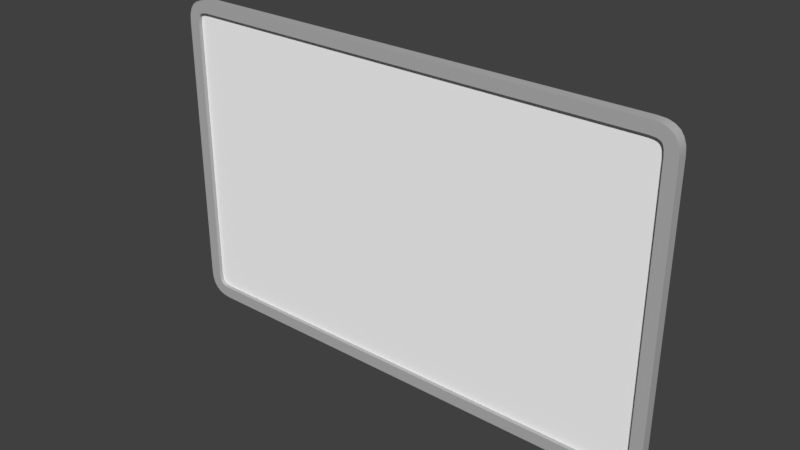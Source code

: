 # Source: Whiteboard.blend  (saved by Blender 4.1.24; exported with 4.5.12 LTS)
import bpy
from mathutils import Matrix  # noqa: F401  (used for matrix-valued properties, if any)

bpy.ops.wm.read_factory_settings(use_empty=True)
scene = bpy.context.scene
scene.name = 'Scene'

# ---- collections
col_collection_1 = bpy.data.collections.new('Collection 1'); scene.collection.children.link(col_collection_1)

# ---- materials (node trees are filled in below, after node groups)
mat_wire_115115115 = bpy.data.materials.new('wire_115115115')
mat_wire_115115115.alpha_threshold = 0.0
mat_wire_115115115.use_transparent_shadow = False
mat_wire_115115115.diffuse_color = (0.451, 0.451, 0.451, 1.0)
mat_wire_115115115.specular_color = (0.35, 0.35, 0.35)
mat_wire_115115115.roughness = 0.5
mat_wire_115115115.specular_intensity = 1.0
mat_01___default = bpy.data.materials.new('01___Default')
mat_01___default.alpha_threshold = 0.0
mat_01___default.use_transparent_shadow = False
mat_01___default.diffuse_color = (1.0, 1.0, 1.0, 1.0)
mat_01___default.specular_color = (0.0, 0.0, 0.0)
mat_01___default.roughness = 0.5
mat_01___default.specular_intensity = 1.0

# ---- material node trees

# ---- world
world_world = bpy.data.worlds.new('World'); scene.world = world_world
world_world.color = (0.05088, 0.05088, 0.05088)
world_world.use_sun_shadow = False
world_world.sun_shadow_jitter_overblur = 0.0
world_world.cycles.sampling_method = 'MANUAL'

# ---- meshes
me_box006 = bpy.data.meshes.new('Box006')
me_box006.from_pydata([(-4.595, 0.1137, 0.2016), (-4.595, 0.1156, 5.139), (-4.583, 0.1157, 5.273), (-4.547, 0.1157, 5.383), (-4.486, 0.1158, 5.468), (-4.401, 0.1158, 5.528), (-4.292, 0.1158, 5.565), (-4.158, 0.1158, 5.577), (4.231, 0.1158, 5.577), (4.365, 0.1158, 5.565), (4.475, 0.1158, 5.528), (4.56, 0.1158, 5.468), (4.62, 0.1157, 5.383), (4.657, 0.1157, 5.273), (4.669, 0.1156, 5.139), (4.231, 0.1135, -0.236), (4.669, 0.1137, 0.2016), (4.657, 0.1136, 0.06789), (4.62, 0.1136, -0.04152), (4.56, 0.1136, -0.1266), (4.475, 0.1135, -0.1874), (4.365, 0.1135, -0.2239), (-4.583, 0.1136, 0.06789), (-4.547, 0.1136, -0.04152), (-4.486, 0.1136, -0.1266), (-4.401, 0.1135, -0.1874), (-4.292, 0.1135, -0.2239), (-4.158, 0.1135, -0.236), (4.231, -0.06984, -0.236), (-4.158, -0.06984, -0.236), (4.669, -0.06771, 5.139), (4.669, -0.06966, 0.2017), (-4.158, -0.06754, 5.577), (4.231, -0.06754, 5.577), (-4.595, -0.06966, 0.2017), (-4.595, -0.06771, 5.139), (4.365, -0.06983, -0.2238), (-4.292, -0.06983, -0.2238), (4.657, -0.06765, 5.273), (-4.292, -0.06754, 5.565), (4.475, -0.06982, -0.1873), (4.56, -0.06979, -0.1265), (4.62, -0.06976, -0.04145), (4.657, -0.06972, 0.06797), (-4.401, -0.06982, -0.1873), (-4.486, -0.06979, -0.1265), (-4.547, -0.06976, -0.04145), (-4.583, -0.06972, 0.06797), (4.62, -0.06761, 5.383), (4.56, -0.06757, 5.468), (4.475, -0.06755, 5.528), (4.365, -0.06754, 5.565), (-4.401, -0.06755, 5.528), (-4.486, -0.06757, 5.468), (-4.547, -0.06761, 5.383), (-4.583, -0.06765, 5.273), (4.222, -0.06975, -0.02118), (-4.148, -0.06975, -0.02118), (4.321, -0.06975, -0.01216), (4.376, -0.06974, 0.006219), (4.406, -0.06973, 0.02742), (4.427, -0.06972, 0.05711), (4.445, -0.0697, 0.1122), (4.454, -0.06966, 0.2114), (4.454, -0.06771, 5.13), (4.445, -0.06767, 5.229), (4.427, -0.06765, 5.284), (4.406, -0.06764, 5.314), (4.376, -0.06763, 5.335), (4.321, -0.06762, 5.353), (4.222, -0.06762, 5.362), (-4.148, -0.06762, 5.362), (-4.247, -0.06762, 5.353), (-4.302, -0.06763, 5.335), (-4.332, -0.06764, 5.314), (-4.353, -0.06765, 5.284), (-4.372, -0.06767, 5.229), (-4.381, -0.06771, 5.13), (-4.381, -0.06966, 0.2114), (-4.372, -0.0697, 0.1122), (-4.353, -0.06972, 0.05711), (-4.332, -0.06973, 0.02742), (-4.302, -0.06974, 0.006219), (-4.247, -0.06975, -0.01216), (4.321, 0.03495, -0.0122), (4.376, 0.03496, 0.006177), (4.406, 0.03496, 0.02738), (-4.148, 0.03494, -0.02122), (4.427, 0.03498, 0.05707), (4.445, 0.035, 0.1122), (4.454, 0.03699, 5.13), (4.454, 0.03504, 0.2114), (4.445, 0.03703, 5.229), (4.427, 0.03705, 5.284), (4.376, 0.03707, 5.335), (4.406, 0.03706, 5.314), (4.321, 0.03707, 5.353), (4.222, 0.03708, 5.362), (-4.247, 0.03707, 5.353), (-4.148, 0.03708, 5.362), (-4.302, 0.03707, 5.335), (-4.332, 0.03706, 5.314), (-4.372, 0.03703, 5.229), (-4.353, 0.03705, 5.284), (-4.381, 0.03699, 5.13), (-4.381, 0.03504, 0.2114), (-4.353, 0.03498, 0.05707), (-4.372, 0.035, 0.1122), (-4.332, 0.03496, 0.02738), (-4.302, 0.03496, 0.006177), (-4.247, 0.03495, -0.0122), (4.222, 0.03494, -0.02122), (-4.475, 0.04123, 0.3603), (-4.475, 0.04306, 4.981), (-4.463, 0.04311, 5.106), (-4.427, 0.04315, 5.208), (-4.368, 0.04318, 5.288), (-4.285, 0.0432, 5.345), (-4.179, 0.04322, 5.379), (-4.048, 0.04322, 5.39), (4.122, 0.04322, 5.39), (4.252, 0.04322, 5.379), (4.359, 0.0432, 5.345), (4.442, 0.04318, 5.288), (4.501, 0.04315, 5.208), (4.536, 0.04311, 5.106), (4.548, 0.04306, 4.981), (4.122, 0.04107, -0.04926), (4.548, 0.04123, 0.3603), (4.536, 0.04118, 0.2351), (4.501, 0.04114, 0.1328), (4.442, 0.04111, 0.05312), (4.359, 0.04108, -0.003754), (4.252, 0.04107, -0.03788), (-4.463, 0.04118, 0.2351), (-4.427, 0.04114, 0.1328), (-4.368, 0.04111, 0.05312), (-4.285, 0.04108, -0.003754), (-4.179, 0.04107, -0.03788), (-4.048, 0.04107, -0.04926), (-4.463, 0.002156, 5.106), (-4.475, 0.002108, 4.981), (-4.475, 0.0002786, 0.3603), (-4.427, 0.0022, 5.208), (-4.368, 0.002228, 5.288), (-4.285, 0.002253, 5.345), (-4.179, 0.002266, 5.379), (-4.048, 0.002268, 5.39), (4.252, 0.002266, 5.379), (4.122, 0.002268, 5.39), (4.359, 0.002253, 5.345), (4.442, 0.002228, 5.288), (4.501, 0.0022, 5.208), (4.536, 0.002156, 5.106), (4.548, 0.002108, 4.981), (4.122, 0.0001137, -0.04924), (4.536, 0.0002265, 0.2352), (4.548, 0.0002786, 0.3603), (4.501, 0.0001864, 0.1328), (4.442, 0.0001535, 0.05314), (4.359, 0.0001329, -0.003739), (4.252, 0.0001203, -0.03787), (-4.463, 0.0002265, 0.2352), (-4.427, 0.0001864, 0.1328), (-4.368, 0.0001535, 0.05314), (-4.285, 0.0001329, -0.003739), (-4.179, 0.0001203, -0.03787), (-4.048, 0.0001137, -0.04924)], [], [(0, 1, 2, 3), (0, 3, 4, 5), (0, 5, 6, 7), (7, 8, 9, 10), (7, 10, 11, 12), (7, 12, 13, 14), (0, 7, 14, 15), (14, 16, 17, 18), (14, 18, 19, 20), (14, 20, 21, 15), (22, 0, 15, 23), (24, 23, 15, 25), (26, 25, 15, 27), (27, 15, 28, 29), (16, 14, 30, 31), (8, 7, 32, 33), (1, 0, 34, 35), (36, 28, 15, 21), (26, 27, 29, 37), (38, 30, 14, 13), (39, 32, 7, 6), (40, 36, 21, 20), (41, 40, 20, 19), (42, 41, 19, 18), (43, 42, 18, 17), (31, 43, 17, 16), (25, 26, 37, 44), (24, 25, 44, 45), (23, 24, 45, 46), (22, 23, 46, 47), (0, 22, 47, 34), (48, 38, 13, 12), (49, 48, 12, 11), (50, 49, 11, 10), (51, 50, 10, 9), (33, 51, 9, 8), (52, 39, 6, 5), (53, 52, 5, 4), (54, 53, 4, 3), (55, 54, 3, 2), (35, 55, 2, 1), (29, 28, 56, 57), (28, 36, 58, 56), (36, 40, 59, 58), (40, 41, 60, 59), (41, 42, 61, 60), (42, 43, 62, 61), (43, 31, 63, 62), (31, 30, 64, 63), (30, 38, 65, 64), (38, 48, 66, 65), (48, 49, 67, 66), (49, 50, 68, 67), (50, 51, 69, 68), (51, 33, 70, 69), (33, 32, 71, 70), (32, 39, 72, 71), (39, 52, 73, 72), (52, 53, 74, 73), (53, 54, 75, 74), (54, 55, 76, 75), (55, 35, 77, 76), (35, 34, 78, 77), (34, 47, 79, 78), (47, 46, 80, 79), (46, 45, 81, 80), (45, 44, 82, 81), (44, 37, 83, 82), (37, 29, 57, 83), (84, 85, 86, 87), (86, 88, 89, 90), (89, 91, 90), (90, 92, 93, 94), (93, 95, 94), (94, 96, 97, 98), (97, 99, 98), (90, 94, 98, 87), (98, 100, 101, 102), (101, 103, 102), (102, 104, 105, 106), (105, 107, 106), (98, 102, 106, 87), (106, 108, 109, 87), (109, 110, 87), (86, 90, 87), (111, 84, 87), (57, 56, 111, 87), (56, 58, 84, 111), (58, 59, 85, 84), (59, 60, 86, 85), (60, 61, 88, 86), (61, 62, 89, 88), (62, 63, 91, 89), (63, 64, 90, 91), (64, 65, 92, 90), (65, 66, 93, 92), (66, 67, 95, 93), (67, 68, 94, 95), (68, 69, 96, 94), (69, 70, 97, 96), (70, 71, 99, 97), (71, 72, 98, 99), (72, 73, 100, 98), (73, 74, 101, 100), (74, 75, 103, 101), (75, 76, 102, 103), (76, 77, 104, 102), (77, 78, 105, 104), (78, 79, 107, 105), (79, 80, 106, 107), (80, 81, 108, 106), (81, 82, 109, 108), (82, 83, 110, 109), (83, 57, 87, 110), (112, 113, 114, 115), (112, 115, 116, 117), (112, 117, 118, 119), (119, 120, 121, 122), (119, 122, 123, 124), (119, 124, 125, 126), (112, 119, 126, 127), (126, 128, 129, 130), (126, 130, 131, 132), (126, 132, 133, 127), (134, 112, 127, 135), (136, 135, 127, 137), (138, 137, 127, 139), (140, 141, 142, 143), (144, 143, 142, 145), (146, 145, 142, 147), (148, 149, 147, 150), (151, 150, 147, 152), (153, 152, 147, 154), (154, 147, 142, 155), (156, 157, 154, 158), (159, 158, 154, 160), (161, 160, 154, 155), (155, 142, 162, 163), (155, 163, 164, 165), (155, 165, 166, 167), (113, 112, 142, 141), (114, 113, 141, 140), (115, 114, 140, 143), (116, 115, 143, 144), (117, 116, 144, 145), (118, 117, 145, 146), (119, 118, 146, 147), (120, 119, 147, 149), (121, 120, 149, 148), (122, 121, 148, 150), (123, 122, 150, 151), (124, 123, 151, 152), (125, 124, 152, 153), (126, 125, 153, 154), (128, 126, 154, 157), (129, 128, 157, 156), (130, 129, 156, 158), (131, 130, 158, 159), (132, 131, 159, 160), (133, 132, 160, 161), (127, 133, 161, 155), (112, 134, 162, 142), (134, 135, 163, 162), (135, 136, 164, 163), (136, 137, 165, 164), (137, 138, 166, 165), (138, 139, 167, 166), (139, 127, 155, 167)])
me_box006.polygons.foreach_set('use_smooth', [1, 1, 1, 1, 1, 1, 1, 1, 1, 1, 1, 1, 1, 1, 1, 1, 1, 1, 1, 1, 1, 1, 1, 1, 1, 1, 1, 1, 1, 1, 1, 1, 1, 1, 1, 1, 1, 1, 1, 1, 1, 0, 0, 0, 0, 0, 0, 0, 0, 0, 0, 0, 0, 0, 0, 0, 0, 0, 0, 0, 0, 0, 0, 0, 0, 0, 0, 0, 0, 0, 0, 0, 0, 0, 0, 0, 0, 0, 0, 0, 0, 0, 0, 0, 0, 0, 0, 0, 0, 0, 0, 0, 0, 0, 0, 0, 0, 0, 0, 0, 0, 0, 0, 0, 0, 0, 0, 0, 0, 0, 0, 0, 0, 0, 1, 1, 1, 1, 1, 1, 1, 1, 1, 1, 1, 1, 1, 1, 1, 1, 1, 1, 1, 1, 1, 1, 1, 1, 1, 1, 1, 1, 1, 1, 1, 1, 1, 1, 1, 1, 1, 1, 1, 1, 1, 1, 1, 1, 1, 1, 1, 1, 1, 1, 1, 1, 1, 1])
me_box006.polygons.foreach_set('material_index', [0, 0, 0, 0, 0, 0, 0, 0, 0, 0, 0, 0, 0, 0, 0, 0, 0, 0, 0, 0, 0, 0, 0, 0, 0, 0, 0, 0, 0, 0, 0, 0, 0, 0, 0, 0, 0, 0, 0, 0, 0, 0, 0, 0, 0, 0, 0, 0, 0, 0, 0, 0, 0, 0, 0, 0, 0, 0, 0, 0, 0, 0, 0, 0, 0, 0, 0, 0, 0, 0, 0, 0, 0, 0, 0, 0, 0, 0, 0, 0, 0, 0, 0, 0, 0, 0, 0, 0, 0, 0, 0, 0, 0, 0, 0, 0, 0, 0, 0, 0, 0, 0, 0, 0, 0, 0, 0, 0, 0, 0, 0, 0, 0, 0, 1, 1, 1, 1, 1, 1, 1, 1, 1, 1, 1, 1, 1, 1, 1, 1, 1, 1, 1, 1, 1, 1, 1, 1, 1, 1, 1, 1, 1, 1, 1, 1, 1, 1, 1, 1, 1, 1, 1, 1, 1, 1, 1, 1, 1, 1, 1, 1, 1, 1, 1, 1, 1, 1])
_k = set([(0, 1), (0, 22), (1, 2), (2, 3), (3, 4), (4, 5), (5, 6), (6, 7), (7, 8), (8, 9), (9, 10), (10, 11), (11, 12), (12, 13), (13, 14), (14, 16), (15, 21), (15, 27), (16, 17), (17, 18), (18, 19), (19, 20), (20, 21), (22, 23), (23, 24), (24, 25), (25, 26), (26, 27), (28, 29), (28, 36), (29, 37), (30, 31), (30, 38), (31, 43), (32, 33), (32, 39), (33, 51), (34, 35), (34, 47), (35, 55), (36, 40), (37, 44), (38, 48), (39, 52), (40, 41), (41, 42), (42, 43), (44, 45), (45, 46), (46, 47), (48, 49), (49, 50), (50, 51), (52, 53), (53, 54), (54, 55), (112, 113), (112, 134), (113, 114), (114, 115), (115, 116), (116, 117), (117, 118), (118, 119), (119, 120), (120, 121), (121, 122), (122, 123), (123, 124), (124, 125), (125, 126), (126, 128), (127, 133), (127, 139), (128, 129), (129, 130), (130, 131), (131, 132), (132, 133), (134, 135), (135, 136), (136, 137), (137, 138), (138, 139), (140, 141), (140, 143), (141, 142), (142, 162), (143, 144), (144, 145), (145, 146), (146, 147), (147, 149), (148, 149), (148, 150), (150, 151), (151, 152), (152, 153), (153, 154), (154, 157), (155, 161), (155, 167), (156, 157), (156, 158), (158, 159), (159, 160), (160, 161), (162, 163), (163, 164), (164, 165), (165, 166), (166, 167)])
me_box006.attributes.new('sharp_edge', 'BOOLEAN', 'EDGE').data.foreach_set('value', [ (min(e.vertices), max(e.vertices)) in _k for e in me_box006.edges])
_uv = me_box006.uv_layers.new(name='UVMap')
_uv.uv.foreach_set('vector', [1.0, 0.0753, 1.0, 0.9247, 0.9987, 0.9477, 0.9948, 0.9665, 1.0, 0.0753, 0.9948, 0.9665, 0.9882, 0.9812, 0.979, 0.9916, 1.0, 0.0753, 0.979, 0.9916, 0.9672, 0.9979, 0.9528, 1.0, 0.9528, 1.0, 0.0472, 1.0, 0.0328, 0.9979, 0.021, 0.9916, 0.9528, 1.0, 0.021, 0.9916, 0.0118, 0.9812, 0.0052, 0.9665, 0.9528, 1.0, 0.0052, 0.9665, 0.0013, 0.9477, 0.0, 0.9247, 1.0, 0.0753, 0.9528, 1.0, 0.0, 0.9247, 0.0472, 0.0, 0.0, 0.9247, 0.0, 0.0753, 0.0013, 0.0523, 0.0052, 0.0335, 0.0, 0.9247, 0.0052, 0.0335, 0.0118, 0.0188, 0.021, 0.0084, 0.0, 0.9247, 0.021, 0.0084, 0.0328, 0.0021, 0.0472, 0.0, 0.9987, 0.0523, 1.0, 0.0753, 0.0472, 0.0, 0.9948, 0.0335, 0.9882, 0.0188, 0.9948, 0.0335, 0.0472, 0.0, 0.979, 0.0084, 0.9672, 0.0021, 0.979, 0.0084, 0.0472, 0.0, 0.9528, 0.0, 0.0472, 0.0, 0.9528, 0.0, 0.9528, 1.0, 0.0472, 1.0, 0.0753, 0.0, 0.9247, 0.0, 0.9247, 1.0, 0.0753, 1.0, 0.0472, 0.0, 0.9528, 0.0, 0.9528, 1.0, 0.0472, 1.0, 0.0753, 0.0, 0.9247, 0.0, 0.9247, 1.0, 0.0753, 1.0, -0.2497, 1.0, -0.3147, 1.0, -0.3147, 0.0, -0.2497, 0.0, 1.25, 0.0, 1.315, 0.0, 1.315, 1.0, 1.25, 1.0, -0.4102, 1.0, -0.5016, 1.0, -0.5016, 0.0, -0.4102, 0.0, -0.2497, 1.0, -0.3147, 1.0, -0.3147, 0.0, -0.2497, 0.0, -0.1847, 1.0, -0.2497, 1.0, -0.2497, 0.0, -0.1847, 0.0, -0.1197, 1.0, -0.1847, 1.0, -0.1847, 0.0, -0.1197, 0.0, -0.0547, 1.0, -0.1197, 1.0, -0.1197, 0.0, -0.0547, 0.0, 0.0103, 1.0, -0.0547, 1.0, -0.0547, 0.0, 0.0103, 0.0, 0.0753, 1.0, 0.0103, 1.0, 0.0103, 0.0, 0.0753, 0.0, 1.185, 0.0, 1.25, 0.0, 1.25, 1.0, 1.185, 1.0, 1.12, 0.0, 1.185, 0.0, 1.185, 1.0, 1.12, 1.0, 1.055, 0.0, 1.12, 0.0, 1.12, 1.0, 1.055, 1.0, 0.9897, 0.0, 1.055, 0.0, 1.055, 1.0, 0.9897, 1.0, 0.9247, 0.0, 0.9897, 0.0, 0.9897, 1.0, 0.9247, 1.0, -0.3187, 1.0, -0.4102, 1.0, -0.4102, 0.0, -0.3187, 0.0, -0.2272, 1.0, -0.3187, 1.0, -0.3187, 0.0, -0.2272, 0.0, -0.1357, 1.0, -0.2272, 1.0, -0.2272, 0.0, -0.1357, 0.0, -0.0442, 1.0, -0.1357, 1.0, -0.1357, 0.0, -0.0442, 0.0, 0.0472, 1.0, -0.0442, 1.0, -0.0442, 0.0, 0.0472, 0.0, -0.1847, 1.0, -0.2497, 1.0, -0.2497, 0.0, -0.1847, 0.0, -0.1197, 1.0, -0.1847, 1.0, -0.1847, 0.0, -0.1197, 0.0, -0.0547, 1.0, -0.1197, 1.0, -0.1197, 0.0, -0.0547, 0.0, 0.0103, 1.0, -0.0547, 1.0, -0.0547, 0.0, 0.0103, 0.0, 0.0753, 1.0, 0.0103, 1.0, 0.0103, 0.0, 0.0753, 0.0, 0.0472, 0.0, 0.9528, 0.0, 0.9528, 0.0, 0.0472, 0.0, 0.9528, 0.0, 0.9672, 0.0021, 0.9672, 0.0021, 0.9528, 0.0, 0.9672, 0.0021, 0.979, 0.0084, 0.979, 0.0084, 0.9672, 0.0021, 0.979, 0.0084, 0.9882, 0.0188, 0.9882, 0.0188, 0.979, 0.0084, 0.9882, 0.0188, 0.9948, 0.0335, 0.9948, 0.0335, 0.9882, 0.0188, 0.9948, 0.0335, 0.9987, 0.0523, 0.9987, 0.0523, 0.9948, 0.0335, 0.9987, 0.0523, 1.0, 0.0753, 1.0, 0.0753, 0.9987, 0.0523, 1.0, 0.0753, 1.0, 0.9247, 1.0, 0.9247, 1.0, 0.0753, 1.0, 0.9247, 0.9987, 0.9477, 0.9987, 0.9477, 1.0, 0.9247, 0.9987, 0.9477, 0.9948, 0.9665, 0.9948, 0.9665, 0.9987, 0.9477, 0.9948, 0.9665, 0.9882, 0.9812, 0.9882, 0.9812, 0.9948, 0.9665, 0.9882, 0.9812, 0.979, 0.9916, 0.979, 0.9916, 0.9882, 0.9812, 0.979, 0.9916, 0.9672, 0.9979, 0.9672, 0.9979, 0.979, 0.9916, 0.9672, 0.9979, 0.9528, 1.0, 0.9528, 1.0, 0.9672, 0.9979, 0.9528, 1.0, 0.0472, 1.0, 0.0472, 1.0, 0.9528, 1.0, 0.0472, 1.0, 0.0328, 0.9979, 0.0328, 0.9979, 0.0472, 1.0, 0.0328, 0.9979, 0.021, 0.9916, 0.021, 0.9916, 0.0328, 0.9979, 0.021, 0.9916, 0.0118, 0.9812, 0.0118, 0.9812, 0.021, 0.9916, 0.0118, 0.9812, 0.0052, 0.9665, 0.0052, 0.9665, 0.0118, 0.9812, 0.0052, 0.9665, 0.0013, 0.9477, 0.0013, 0.9477, 0.0052, 0.9665, 0.0013, 0.9477, 0.0, 0.9247, 0.0, 0.9247, 0.0013, 0.9477, 0.0, 0.9247, 0.0, 0.0753, 0.0, 0.0753, 0.0, 0.9247, 0.0, 0.0753, 0.0013, 0.0523, 0.0013, 0.0523, 0.0, 0.0753, 0.0013, 0.0523, 0.0052, 0.0335, 0.0052, 0.0335, 0.0013, 0.0523, 0.0052, 0.0335, 0.0118, 0.0188, 0.0118, 0.0188, 0.0052, 0.0335, 0.0118, 0.0188, 0.021, 0.0084, 0.021, 0.0084, 0.0118, 0.0188, 0.021, 0.0084, 0.0328, 0.0021, 0.0328, 0.0021, 0.021, 0.0084, 0.0328, 0.0021, 0.0472, 0.0, 0.0472, 0.0, 0.0328, 0.0021, 0.9672, 0.0021, 0.979, 0.0084, 0.9882, 0.0188, 0.0472, 0.0, 0.9882, 0.0188, 0.9948, 0.0335, 0.9987, 0.0523, 1.0, 0.9247, 0.9987, 0.0523, 1.0, 0.0753, 1.0, 0.9247, 1.0, 0.9247, 0.9987, 0.9477, 0.9948, 0.9665, 0.979, 0.9916, 0.9948, 0.9665, 0.9882, 0.9812, 0.979, 0.9916, 0.979, 0.9916, 0.9672, 0.9979, 0.9528, 1.0, 0.0328, 0.9979, 0.9528, 1.0, 0.0472, 1.0, 0.0328, 0.9979, 1.0, 0.9247, 0.979, 0.9916, 0.0328, 0.9979, 0.0472, 0.0, 0.0328, 0.9979, 0.021, 0.9916, 0.0118, 0.9812, 0.0013, 0.9477, 0.0118, 0.9812, 0.0052, 0.9665, 0.0013, 0.9477, 0.0013, 0.9477, 0.0, 0.9247, 0.0, 0.0753, 0.0052, 0.0335, 0.0, 0.0753, 0.0013, 0.0523, 0.0052, 0.0335, 0.0328, 0.9979, 0.0013, 0.9477, 0.0052, 0.0335, 0.0472, 0.0, 0.0052, 0.0335, 0.0118, 0.0188, 0.021, 0.0084, 0.0472, 0.0, 0.021, 0.0084, 0.0328, 0.0021, 0.0472, 0.0, 0.9882, 0.0188, 1.0, 0.9247, 0.0472, 0.0, 0.9528, 0.0, 0.9672, 0.0021, 0.0472, 0.0, 0.0472, 0.0, 0.9528, 0.0, 0.9528, 0.0, 0.0472, 0.0, 0.9528, 0.0, 0.9672, 0.0021, 0.9672, 0.0021, 0.9528, 0.0, 0.9672, 0.0021, 0.979, 0.0084, 0.979, 0.0084, 0.9672, 0.0021, 0.979, 0.0084, 0.9882, 0.0188, 0.9882, 0.0188, 0.979, 0.0084, 0.9882, 0.0188, 0.9948, 0.0335, 0.9948, 0.0335, 0.9882, 0.0188, 0.9948, 0.0335, 0.9987, 0.0523, 0.9987, 0.0523, 0.9948, 0.0335, 0.9987, 0.0523, 1.0, 0.0753, 1.0, 0.0753, 0.9987, 0.0523, 1.0, 0.0753, 1.0, 0.9247, 1.0, 0.9247, 1.0, 0.0753, 1.0, 0.9247, 0.9987, 0.9477, 0.9987, 0.9477, 1.0, 0.9247, 0.9987, 0.9477, 0.9948, 0.9665, 0.9948, 0.9665, 0.9987, 0.9477, 0.9948, 0.9665, 0.9882, 0.9812, 0.9882, 0.9812, 0.9948, 0.9665, 0.9882, 0.9812, 0.979, 0.9916, 0.979, 0.9916, 0.9882, 0.9812, 0.979, 0.9916, 0.9672, 0.9979, 0.9672, 0.9979, 0.979, 0.9916, 0.9672, 0.9979, 0.9528, 1.0, 0.9528, 1.0, 0.9672, 0.9979, 0.9528, 1.0, 0.0472, 1.0, 0.0472, 1.0, 0.9528, 1.0, 0.0472, 1.0, 0.0328, 0.9979, 0.0328, 0.9979, 0.0472, 1.0, 0.0328, 0.9979, 0.021, 0.9916, 0.021, 0.9916, 0.0328, 0.9979, 0.021, 0.9916, 0.0118, 0.9812, 0.0118, 0.9812, 0.021, 0.9916, 0.0118, 0.9812, 0.0052, 0.9665, 0.0052, 0.9665, 0.0118, 0.9812, 0.0052, 0.9665, 0.0013, 0.9477, 0.0013, 0.9477, 0.0052, 0.9665, 0.0013, 0.9477, 0.0, 0.9247, 0.0, 0.9247, 0.0013, 0.9477, 0.0, 0.9247, 0.0, 0.0753, 0.0, 0.0753, 0.0, 0.9247, 0.0, 0.0753, 0.0013, 0.0523, 0.0013, 0.0523, 0.0, 0.0753, 0.0013, 0.0523, 0.0052, 0.0335, 0.0052, 0.0335, 0.0013, 0.0523, 0.0052, 0.0335, 0.0118, 0.0188, 0.0118, 0.0188, 0.0052, 0.0335, 0.0118, 0.0188, 0.021, 0.0084, 0.021, 0.0084, 0.0118, 0.0188, 0.021, 0.0084, 0.0328, 0.0021, 0.0328, 0.0021, 0.021, 0.0084, 0.0328, 0.0021, 0.0472, 0.0, 0.0472, 0.0, 0.0328, 0.0021, 1.0, 0.0753, 1.0, 0.9247, 0.9987, 0.9477, 0.9948, 0.9665, 1.0, 0.0753, 0.9948, 0.9665, 0.9882, 0.9812, 0.979, 0.9916, 1.0, 0.0753, 0.979, 0.9916, 0.9672, 0.9979, 0.9528, 1.0, 0.9528, 1.0, 0.0472, 1.0, 0.0328, 0.9979, 0.021, 0.9916, 0.9528, 1.0, 0.021, 0.9916, 0.0118, 0.9812, 0.0052, 0.9665, 0.9528, 1.0, 0.0052, 0.9665, 0.0013, 0.9477, 0.0, 0.9247, 1.0, 0.0753, 0.9528, 1.0, 0.0, 0.9247, 0.0472, 0.0, 0.0, 0.9247, 0.0, 0.0753, 0.0013, 0.0523, 0.0052, 0.0335, 0.0, 0.9247, 0.0052, 0.0335, 0.0118, 0.0188, 0.021, 0.0084, 0.0, 0.9247, 0.021, 0.0084, 0.0328, 0.0021, 0.0472, 0.0, 0.9987, 0.0523, 1.0, 0.0753, 0.0472, 0.0, 0.9948, 0.0335, 0.9882, 0.0188, 0.9948, 0.0335, 0.0472, 0.0, 0.979, 0.0084, 0.9672, 0.0021, 0.979, 0.0084, 0.0472, 0.0, 0.9528, 0.0, 0.9987, 0.9477, 1.0, 0.9247, 1.0, 0.0753, 0.9948, 0.9665, 0.9882, 0.9812, 0.9948, 0.9665, 1.0, 0.0753, 0.979, 0.9916, 0.9672, 0.9979, 0.979, 0.9916, 1.0, 0.0753, 0.9528, 1.0, 0.0328, 0.9979, 0.0472, 1.0, 0.9528, 1.0, 0.021, 0.9916, 0.0118, 0.9812, 0.021, 0.9916, 0.9528, 1.0, 0.0052, 0.9665, 0.0013, 0.9477, 0.0052, 0.9665, 0.9528, 1.0, 0.0, 0.9247, 0.0, 0.9247, 0.9528, 1.0, 1.0, 0.0753, 0.0472, 0.0, 0.0013, 0.0523, 0.0, 0.0753, 0.0, 0.9247, 0.0052, 0.0335, 0.0118, 0.0188, 0.0052, 0.0335, 0.0, 0.9247, 0.021, 0.0084, 0.0328, 0.0021, 0.021, 0.0084, 0.0, 0.9247, 0.0472, 0.0, 0.0472, 0.0, 1.0, 0.0753, 0.9987, 0.0523, 0.9948, 0.0335, 0.0472, 0.0, 0.9948, 0.0335, 0.9882, 0.0188, 0.979, 0.0084, 0.0472, 0.0, 0.979, 0.0084, 0.9672, 0.0021, 0.9528, 0.0, 1.0, 0.9247, 1.0, 0.0753, 1.0, 0.0753, 1.0, 0.9247, 0.9987, 0.9477, 1.0, 0.9247, 1.0, 0.9247, 0.9987, 0.9477, 0.9948, 0.9665, 0.9987, 0.9477, 0.9987, 0.9477, 0.9948, 0.9665, 0.9882, 0.9812, 0.9948, 0.9665, 0.9948, 0.9665, 0.9882, 0.9812, 0.979, 0.9916, 0.9882, 0.9812, 0.9882, 0.9812, 0.979, 0.9916, 0.9672, 0.9979, 0.979, 0.9916, 0.979, 0.9916, 0.9672, 0.9979, 0.9528, 1.0, 0.9672, 0.9979, 0.9672, 0.9979, 0.9528, 1.0, 0.0472, 1.0, 0.9528, 1.0, 0.9528, 1.0, 0.0472, 1.0, 0.0328, 0.9979, 0.0472, 1.0, 0.0472, 1.0, 0.0328, 0.9979, 0.021, 0.9916, 0.0328, 0.9979, 0.0328, 0.9979, 0.021, 0.9916, 0.0118, 0.9812, 0.021, 0.9916, 0.021, 0.9916, 0.0118, 0.9812, 0.0052, 0.9665, 0.0118, 0.9812, 0.0118, 0.9812, 0.0052, 0.9665, 0.0013, 0.9477, 0.0052, 0.9665, 0.0052, 0.9665, 0.0013, 0.9477, 0.0, 0.9247, 0.0013, 0.9477, 0.0013, 0.9477, 0.0, 0.9247, 0.0, 0.0753, 0.0, 0.9247, 0.0, 0.9247, 0.0, 0.0753, 0.0013, 0.0523, 0.0, 0.0753, 0.0, 0.0753, 0.0013, 0.0523, 0.0052, 0.0335, 0.0013, 0.0523, 0.0013, 0.0523, 0.0052, 0.0335, 0.0118, 0.0188, 0.0052, 0.0335, 0.0052, 0.0335, 0.0118, 0.0188, 0.021, 0.0084, 0.0118, 0.0188, 0.0118, 0.0188, 0.021, 0.0084, 0.0328, 0.0021, 0.021, 0.0084, 0.021, 0.0084, 0.0328, 0.0021, 0.0472, 0.0, 0.0328, 0.0021, 0.0328, 0.0021, 0.0472, 0.0, 1.0, 0.0753, 0.9987, 0.0523, 0.9987, 0.0523, 1.0, 0.0753, 0.9987, 0.0523, 0.9948, 0.0335, 0.9948, 0.0335, 0.9987, 0.0523, 0.9948, 0.0335, 0.9882, 0.0188, 0.9882, 0.0188, 0.9948, 0.0335, 0.9882, 0.0188, 0.979, 0.0084, 0.979, 0.0084, 0.9882, 0.0188, 0.979, 0.0084, 0.9672, 0.0021, 0.9672, 0.0021, 0.979, 0.0084, 0.9672, 0.0021, 0.9528, 0.0, 0.9528, 0.0, 0.9672, 0.0021, 0.9528, 0.0, 0.0472, 0.0, 0.0472, 0.0, 0.9528, 0.0])
me_box006.materials.append(mat_wire_115115115)
me_box006.materials.append(mat_01___default)
me_box006.use_remesh_preserve_volume = False
me_box006.use_remesh_preserve_attributes = False
me_box006.use_mirror_vertex_groups = False
me_box006.update()
me_box006.normals_split_custom_set([tuple(v) for v in zip(*[iter([1.432e-08, 1.0, -0.0003961, -8.252e-07, 1.0, -0.000396, -8.252e-07, 1.0, -0.000396, 4.33e-06, 1.0, -0.0003963, 1.432e-08, 1.0, -0.0003961, 4.33e-06, 1.0, -0.0003963, 4.967e-06, 1.0, -0.0003964, 7.805e-06, 1.0, -0.0003963, 1.432e-08, 1.0, -0.0003961, 7.805e-06, 1.0, -0.0003963, 9.15e-06, 1.0, -0.0003963, 4.146e-06, 1.0, -0.000396, 4.146e-06, 1.0, -0.000396, -3.176e-08, 1.0, -0.0003501, -3.176e-08, 1.0, -0.0003501, -3.143e-07, 1.0, -0.0003872, 4.146e-06, 1.0, -0.000396, -3.143e-07, 1.0, -0.0003872, -3.496e-07, 1.0, -0.0003918, -2.7e-07, 1.0, -0.0003948, 4.146e-06, 1.0, -0.000396, -2.7e-07, 1.0, -0.0003948, -2.314e-07, 1.0, -0.0003963, -2.202e-07, 1.0, -0.0003961, 1.432e-08, 1.0, -0.0003961, 4.146e-06, 1.0, -0.000396, -2.202e-07, 1.0, -0.0003961, 4.563e-06, 1.0, -0.0003966, -2.202e-07, 1.0, -0.0003961, 3.512e-06, 1.0, -0.0003969, 3.512e-06, 1.0, -0.0003969, -2.232e-05, 1.0, -0.0003959, -2.202e-07, 1.0, -0.0003961, -2.232e-05, 1.0, -0.0003959, -2.551e-05, 1.0, -0.0003957, -1.378e-06, 1.0, -0.0003967, -2.202e-07, 1.0, -0.0003961, -1.378e-06, 1.0, -0.0003967, 1.006e-05, 1.0, -0.0003971, 4.563e-06, 1.0, -0.0003966, -2.519e-07, 1.0, -0.0003962, 1.432e-08, 1.0, -0.0003961, 4.563e-06, 1.0, -0.0003966, -2.448e-07, 1.0, -0.0004044, -2.302e-07, 1.0, -0.0004212, -2.448e-07, 1.0, -0.0004044, 4.563e-06, 1.0, -0.0003966, -2.091e-07, 1.0, -0.000413, -4.055e-08, 1.0, -0.0003476, -2.091e-07, 1.0, -0.000413, 4.563e-06, 1.0, -0.0003966, -4.055e-08, 1.0, -0.0003476, -0.04532, -0.0003991, -0.999, 0.04532, -0.0003991, -0.999, 0.04532, -0.0003991, -0.999, -0.04532, -0.0003991, -0.999, 0.999, -1.939e-05, -0.04532, 0.999, 1.818e-05, 0.04532, 0.999, 1.818e-05, 0.04532, 0.999, -1.939e-05, -0.04532, 0.04532, 0.000402, 0.999, -0.04532, 0.000402, 0.999, -0.04532, 0.000402, 0.999, 0.04532, 0.000402, 0.999, -0.999, 1.712e-05, 0.04532, -0.999, -1.923e-05, -0.04532, -0.999, -1.923e-05, -0.04532, -0.999, 1.712e-05, 0.04532, 0.2047, -0.0003849, -0.9788, 0.04532, -0.0003991, -0.999, 0.04532, -0.0003991, -0.999, 0.2047, -0.0003849, -0.9788, -0.2047, -0.0003849, -0.9788, -0.04532, -0.0003991, -0.999, -0.04532, -0.0003991, -0.999, -0.2047, -0.0003849, -0.9788, 0.9788, 8.213e-05, 0.2047, 0.999, 1.818e-05, 0.04532, 0.999, 1.818e-05, 0.04532, 0.9788, 8.213e-05, 0.2047, -0.2048, 0.0003926, 0.9788, -0.04532, 0.000402, 0.999, -0.04532, 0.000402, 0.999, -0.2048, 0.0003926, 0.9788, 0.4538, -0.0003452, -0.8911, 0.2047, -0.0003849, -0.9788, 0.2047, -0.0003849, -0.9788, 0.4538, -0.0003452, -0.8911, 0.7071, -0.0002773, -0.7071, 0.4538, -0.0003452, -0.8911, 0.4538, -0.0003452, -0.8911, 0.7071, -0.0002773, -0.7071, 0.8911, -0.0001798, -0.4538, 0.7071, -0.0002773, -0.7071, 0.7071, -0.0002773, -0.7071, 0.8911, -0.0001798, -0.4538, 0.9788, -8.193e-05, -0.2047, 0.8911, -0.0001798, -0.4538, 0.8911, -0.0001798, -0.4538, 0.9788, -8.193e-05, -0.2047, 0.999, -1.939e-05, -0.04532, 0.9788, -8.193e-05, -0.2047, 0.9788, -8.193e-05, -0.2047, 0.999, -1.939e-05, -0.04532, -0.4538, -0.0003444, -0.8911, -0.2047, -0.0003849, -0.9788, -0.2047, -0.0003849, -0.9788, -0.4538, -0.0003444, -0.8911, -0.7071, -0.0002765, -0.7071, -0.4538, -0.0003444, -0.8911, -0.4538, -0.0003444, -0.8911, -0.7071, -0.0002765, -0.7071, -0.8911, -0.0001805, -0.4538, -0.7071, -0.0002765, -0.7071, -0.7071, -0.0002765, -0.7071, -0.8911, -0.0001805, -0.4538, -0.9788, -8.142e-05, -0.2047, -0.8911, -0.0001805, -0.4538, -0.8911, -0.0001805, -0.4538, -0.9788, -8.142e-05, -0.2047, -0.999, -1.923e-05, -0.04532, -0.9788, -8.142e-05, -0.2047, -0.9788, -8.142e-05, -0.2047, -0.999, -1.923e-05, -0.04532, 0.8911, 0.0001789, 0.4538, 0.9788, 8.213e-05, 0.2047, 0.9788, 8.213e-05, 0.2047, 0.8911, 0.0001789, 0.4538, 0.7071, 0.0002758, 0.7071, 0.8911, 0.0001789, 0.4538, 0.8911, 0.0001789, 0.4538, 0.7071, 0.0002758, 0.7071, 0.4538, 0.0003527, 0.8911, 0.7071, 0.0002758, 0.7071, 0.7071, 0.0002758, 0.7071, 0.4538, 0.0003527, 0.8911, 0.2048, 0.0003929, 0.9788, 0.4538, 0.0003527, 0.8911, 0.4538, 0.0003527, 0.8911, 0.2048, 0.0003929, 0.9788, 0.04532, 0.000402, 0.999, 0.2048, 0.0003929, 0.9788, 0.2048, 0.0003929, 0.9788, 0.04532, 0.000402, 0.999, -0.4538, 0.0003524, 0.8911, -0.2048, 0.0003926, 0.9788, -0.2048, 0.0003926, 0.9788, -0.4538, 0.0003524, 0.8911, -0.7071, 0.000275, 0.7071, -0.4538, 0.0003524, 0.8911, -0.4538, 0.0003524, 0.8911, -0.7071, 0.000275, 0.7071, -0.8911, 0.0001781, 0.4538, -0.7071, 0.000275, 0.7071, -0.7071, 0.000275, 0.7071, -0.8911, 0.0001781, 0.4538, -0.9788, 8.213e-05, 0.2047, -0.8911, 0.0001781, 0.4538, -0.8911, 0.0001781, 0.4538, -0.9788, 8.213e-05, 0.2047, -0.999, 1.712e-05, 0.04532, -0.9788, 8.213e-05, 0.2047, -0.9788, 8.213e-05, 0.2047, -0.999, 1.712e-05, 0.04532, 0.0, -1.0, 0.0004046, 0.0, -1.0, 0.0004046, 0.0, -1.0, 0.0004046, 0.0, -1.0, 0.0004046, -1.569e-05, -1.0, 0.0003978, -1.569e-05, -1.0, 0.0003978, -1.569e-05, -1.0, 0.0003978, -1.569e-05, -1.0, 0.0003978, -3.451e-06, -1.0, 0.0003951, -3.451e-06, -1.0, 0.0003951, -3.451e-06, -1.0, 0.0003951, -3.451e-06, -1.0, 0.0003951, 1.073e-05, -1.0, 0.0003964, 1.073e-05, -1.0, 0.0003964, 1.073e-05, -1.0, 0.0003964, 1.073e-05, -1.0, 0.0003964, 1.841e-05, -1.0, 0.0004054, 1.841e-05, -1.0, 0.0004054, 1.841e-05, -1.0, 0.0004054, 1.841e-05, -1.0, 0.0004054, -8.411e-06, -1.0, 0.000365, -8.411e-06, -1.0, 0.000365, -8.411e-06, -1.0, 0.000365, -8.411e-06, -1.0, 0.000365, 4.082e-06, -1.0, 0.0004229, 4.082e-06, -1.0, 0.0004229, 4.082e-06, -1.0, 0.0004229, 4.082e-06, -1.0, 0.0004229, 2.78e-07, -1.0, 0.0003963, 2.78e-07, -1.0, 0.0003963, 2.78e-07, -1.0, 0.0003963, 2.78e-07, -1.0, 0.0003963, 4.044e-07, -1.0, 0.0003875, 4.044e-07, -1.0, 0.0003875, 4.044e-07, -1.0, 0.0003875, 4.044e-07, -1.0, 0.0003875, -8.078e-06, -1.0, 0.000411, -8.078e-06, -1.0, 0.000411, -8.078e-06, -1.0, 0.000411, -8.078e-06, -1.0, 0.000411, 6.15e-06, -1.0, 0.0003928, 6.15e-06, -1.0, 0.0003928, 6.15e-06, -1.0, 0.0003928, 6.15e-06, -1.0, 0.0003928, 2.259e-05, -1.0, 0.0003908, 2.259e-05, -1.0, 0.0003908, 2.259e-05, -1.0, 0.0003908, 2.259e-05, -1.0, 0.0003908, 8.228e-06, -1.0, 0.0003963, 8.228e-06, -1.0, 0.0003963, 8.228e-06, -1.0, 0.0003963, 8.228e-06, -1.0, 0.0003963, -2.894e-06, -1.0, 0.0003903, -2.894e-06, -1.0, 0.0003903, -2.894e-06, -1.0, 0.0003903, -2.894e-06, -1.0, 0.0003903, 0.0, -1.0, 0.0003846, 0.0, -1.0, 0.0003846, 0.0, -1.0, 0.0003846, 0.0, -1.0, 0.0003846, 2.894e-06, -1.0, 0.0003903, 2.894e-06, -1.0, 0.0003903, 2.894e-06, -1.0, 0.0003903, 2.894e-06, -1.0, 0.0003903, -8.228e-06, -1.0, 0.0003964, -8.228e-06, -1.0, 0.0003964, -8.228e-06, -1.0, 0.0003964, -8.228e-06, -1.0, 0.0003964, -2.259e-05, -1.0, 0.0003908, -2.259e-05, -1.0, 0.0003908, -2.259e-05, -1.0, 0.0003908, -2.259e-05, -1.0, 0.0003908, -6.15e-06, -1.0, 0.0003928, -6.15e-06, -1.0, 0.0003928, -6.15e-06, -1.0, 0.0003928, -6.15e-06, -1.0, 0.0003928, 8.079e-06, -1.0, 0.000411, 8.079e-06, -1.0, 0.000411, 8.079e-06, -1.0, 0.000411, 8.079e-06, -1.0, 0.000411, -4.038e-07, -1.0, 0.0003875, -4.038e-07, -1.0, 0.0003875, -4.038e-07, -1.0, 0.0003875, -4.038e-07, -1.0, 0.0003875, -2.78e-07, -1.0, 0.0003963, -2.78e-07, -1.0, 0.0003963, -2.78e-07, -1.0, 0.0003963, -2.78e-07, -1.0, 0.0003963, -4.082e-06, -1.0, 0.0004229, -4.082e-06, -1.0, 0.0004229, -4.082e-06, -1.0, 0.0004229, -4.082e-06, -1.0, 0.0004229, 8.412e-06, -1.0, 0.000365, 8.412e-06, -1.0, 0.000365, 8.412e-06, -1.0, 0.000365, 8.412e-06, -1.0, 0.000365, -1.841e-05, -1.0, 0.0004053, -1.841e-05, -1.0, 0.0004053, -1.841e-05, -1.0, 0.0004053, -1.841e-05, -1.0, 0.0004053, -1.073e-05, -1.0, 0.0003965, -1.073e-05, -1.0, 0.0003965, -1.073e-05, -1.0, 0.0003965, -1.073e-05, -1.0, 0.0003965, 3.451e-06, -1.0, 0.0003951, 3.451e-06, -1.0, 0.0003951, 3.451e-06, -1.0, 0.0003951, 3.451e-06, -1.0, 0.0003951, 1.569e-05, -1.0, 0.0003978, 1.569e-05, -1.0, 0.0003978, 1.569e-05, -1.0, 0.0003978, 1.569e-05, -1.0, 0.0003978, 2.516e-07, -1.0, 0.0003702, 2.516e-07, -1.0, 0.0003702, 2.516e-07, -1.0, 0.0003702, 2.516e-07, -1.0, 0.0003702, -3.313e-06, -1.0, 0.0003965, -3.313e-06, -1.0, 0.0003965, -3.313e-06, -1.0, 0.0003965, -3.313e-06, -1.0, 0.0003965, 0.0003331, -1.0, 0.0003964, 0.0003331, -1.0, 0.0003964, 0.0003331, -1.0, 0.0003964, -2.243e-05, -1.0, 0.0003699, -2.243e-05, -1.0, 0.0003699, -2.243e-05, -1.0, 0.0003699, -2.243e-05, -1.0, 0.0003699, 0.0001848, -1.0, 0.0006021, 0.0001848, -1.0, 0.0006021, 0.0001848, -1.0, 0.0006021, 0.0, -1.0, 0.0004525, 0.0, -1.0, 0.0004525, 0.0, -1.0, 0.0004525, 0.0, -1.0, 0.0004525, 0.0, -1.0, 0.0005555, 0.0, -1.0, 0.0005555, 0.0, -1.0, 0.0005555, 2.593e-07, -1.0, 0.0003961, 2.593e-07, -1.0, 0.0003961, 2.593e-07, -1.0, 0.0003961, 2.593e-07, -1.0, 0.0003961, -9.472e-06, -1.0, 0.0003908, -9.472e-06, -1.0, 0.0003908, -9.472e-06, -1.0, 0.0003908, -9.472e-06, -1.0, 0.0003908, 7.071e-06, -1.0, 0.0004139, 7.051e-06, -1.0, 0.0004138, 7.056e-06, -1.0, 0.0004138, -5.169e-05, -1.0, 0.0003962, -5.169e-05, -1.0, 0.0003962, -5.169e-05, -1.0, 0.0003962, -5.169e-05, -1.0, 0.0003962, 0.0002968, -1.0, 0.0004536, 0.0002968, -1.0, 0.0004536, 0.0002968, -1.0, 0.0004536, -1.131e-05, -1.0, 0.0003963, -1.131e-05, -1.0, 0.0003963, -1.131e-05, -1.0, 0.0003963, -1.131e-05, -1.0, 0.0003963, 5.215e-06, -1.0, 0.0004245, 5.215e-06, -1.0, 0.0004245, 5.215e-06, -1.0, 0.0004245, 5.215e-06, -1.0, 0.0004245, -1.994e-05, -1.0, 0.0003354, -1.994e-05, -1.0, 0.0003354, -1.994e-05, -1.0, 0.0003354, 4.443e-08, -1.0, 0.0003969, 4.443e-08, -1.0, 0.0003969, 4.443e-08, -1.0, 0.0003969, 0.0, -1.0, 0.0005551, 0.0, -1.0, 0.0005551, 0.0, -1.0, 0.0005551, 0.0, 0.0004099, 1.0, 0.0, 0.0004099, 1.0, 0.0, 0.0004099, 1.0, 0.0, 0.0004099, 1.0, -0.09053, 0.0004026, 0.9959, -0.09053, 0.0004026, 0.9959, -0.09053, 0.0004026, 0.9959, -0.09053, 0.0004026, 0.9959, -0.3163, 0.0003784, 0.9487, -0.3163, 0.0003784, 0.9487, -0.3163, 0.0003784, 0.9487, -0.3163, 0.0003784, 0.9487, -0.5812, 0.0003238, 0.8138, -0.5812, 0.0003238, 0.8138, -0.5812, 0.0003238, 0.8138, -0.5812, 0.0003238, 0.8138, -0.8138, 0.000234, 0.5812, -0.8138, 0.000234, 0.5812, -0.8138, 0.000234, 0.5812, -0.8138, 0.000234, 0.5812, -0.9487, 0.0001249, 0.3163, -0.9487, 0.0001249, 0.3163, -0.9487, 0.0001249, 0.3163, -0.9487, 0.0001249, 0.3163, -0.9959, 3.715e-05, 0.09051, -0.9959, 3.715e-05, 0.09051, -0.9959, 3.715e-05, 0.09051, -0.9959, 3.715e-05, 0.09051, -1.0, 3.704e-06, 0.0, -1.0, 3.704e-06, 0.0, -1.0, 3.704e-06, 0.0, -1.0, 3.704e-06, 0.0, -0.9959, -3.715e-05, -0.09051, -0.9959, -3.715e-05, -0.09051, -0.9959, -3.715e-05, -0.09051, -0.9959, -3.715e-05, -0.09051, -0.9487, -0.0001274, -0.3163, -0.9487, -0.0001274, -0.3163, -0.9487, -0.0001274, -0.3163, -0.9487, -0.0001274, -0.3163, -0.8138, -0.0002341, -0.5812, -0.8138, -0.0002341, -0.5812, -0.8138, -0.0002341, -0.5812, -0.8138, -0.0002341, -0.5812, -0.5812, -0.0003257, -0.8138, -0.5812, -0.0003257, -0.8138, -0.5812, -0.0003257, -0.8138, -0.5812, -0.0003257, -0.8138, -0.3163, -0.0003784, -0.9487, -0.3163, -0.0003784, -0.9487, -0.3163, -0.0003784, -0.9487, -0.3163, -0.0003784, -0.9487, -0.09053, -0.0003969, -0.9959, -0.09053, -0.0003969, -0.9959, -0.09053, -0.0003969, -0.9959, -0.09053, -0.0003969, -0.9959, 0.0, -0.0004008, -1.0, 0.0, -0.0004008, -1.0, 0.0, -0.0004008, -1.0, 0.0, -0.0004008, -1.0, 0.09053, -0.0003969, -0.9959, 0.09053, -0.0003969, -0.9959, 0.09053, -0.0003969, -0.9959, 0.09053, -0.0003969, -0.9959, 0.3163, -0.0003772, -0.9487, 0.3163, -0.0003772, -0.9487, 0.3163, -0.0003772, -0.9487, 0.3163, -0.0003772, -0.9487, 0.5812, -0.0003297, -0.8137, 0.5812, -0.0003297, -0.8137, 0.5812, -0.0003297, -0.8137, 0.5812, -0.0003297, -0.8137, 0.8137, -0.000234, -0.5812, 0.8137, -0.000234, -0.5812, 0.8137, -0.000234, -0.5812, 0.8137, -0.000234, -0.5812, 0.9487, -0.0001274, -0.3162, 0.9487, -0.0001274, -0.3162, 0.9487, -0.0001274, -0.3162, 0.9487, -0.0001274, -0.3162, 0.9959, -3.715e-05, -0.09055, 0.9959, -3.715e-05, -0.09055, 0.9959, -3.715e-05, -0.09055, 0.9959, -3.715e-05, -0.09055, 1.0, 3.704e-06, 0.0, 1.0, 3.704e-06, 0.0, 1.0, 3.704e-06, 0.0, 1.0, 3.704e-06, 0.0, 0.9959, 3.429e-05, 0.09055, 0.9959, 3.429e-05, 0.09055, 0.9959, 3.429e-05, 0.09055, 0.9959, 3.429e-05, 0.09055, 0.9487, 0.0001274, 0.3162, 0.9487, 0.0001274, 0.3162, 0.9487, 0.0001274, 0.3162, 0.9487, 0.0001274, 0.3162, 0.8137, 0.000234, 0.5812, 0.8137, 0.000234, 0.5812, 0.8137, 0.000234, 0.5812, 0.8137, 0.000234, 0.5812, 0.5812, 0.0003277, 0.8137, 0.5812, 0.0003277, 0.8137, 0.5812, 0.0003277, 0.8137, 0.5812, 0.0003277, 0.8137, 0.3163, 0.0003772, 0.9487, 0.3163, 0.0003772, 0.9487, 0.3163, 0.0003772, 0.9487, 0.3163, 0.0003772, 0.9487, 0.09053, 0.0004022, 0.9959, 0.09053, 0.0004022, 0.9959, 0.09053, 0.0004022, 0.9959, 0.09053, 0.0004022, 0.9959, -1.918e-07, 1.0, -0.0004004, -1.996e-05, 1.0, -0.0003964, -1.996e-05, 1.0, -0.0003964, 1.604e-06, 1.0, -0.0003966, -1.918e-07, 1.0, -0.0004004, 1.604e-06, 1.0, -0.0003966, 4.386e-06, 1.0, -0.0003967, -2.082e-06, 1.0, -0.0003962, -1.918e-07, 1.0, -0.0004004, -2.082e-06, 1.0, -0.0003962, -5.221e-06, 1.0, -0.0003959, -2.296e-06, 1.0, -0.0003963, -2.296e-06, 1.0, -0.0003963, 8.134e-08, 1.0, -0.0004226, 8.134e-08, 1.0, -0.0004226, -1.357e-08, 1.0, -0.0003954, -2.296e-06, 1.0, -0.0003963, -1.357e-08, 1.0, -0.0003954, -2.492e-08, 1.0, -0.0003922, -1.087e-07, 1.0, -0.0003979, -2.296e-06, 1.0, -0.0003963, -1.087e-07, 1.0, -0.0003979, -1.483e-07, 1.0, -0.0004006, -9.202e-08, 1.0, -0.0003984, -1.918e-07, 1.0, -0.0004004, -2.296e-06, 1.0, -0.0003963, -9.202e-08, 1.0, -0.0003984, -5.441e-07, 1.0, -0.0003964, -9.202e-08, 1.0, -0.0003984, -3.946e-05, 1.0, -0.0003965, -3.946e-05, 1.0, -0.0003965, -1.37e-06, 1.0, -0.0003959, -9.202e-08, 1.0, -0.0003984, -1.37e-06, 1.0, -0.0003959, 3.545e-06, 1.0, -0.0003958, 2.172e-07, 1.0, -0.000396, -9.202e-08, 1.0, -0.0003984, 2.172e-07, 1.0, -0.000396, -1.398e-06, 1.0, -0.0003961, -5.441e-07, 1.0, -0.0003964, -3.865e-07, 1.0, -0.0004048, -1.918e-07, 1.0, -0.0004004, -5.441e-07, 1.0, -0.0003964, -1.062e-07, 1.0, -0.0004006, 4.869e-07, 1.0, -0.0003916, -1.062e-07, 1.0, -0.0004006, -5.441e-07, 1.0, -0.0003964, 4.488e-07, 1.0, -0.0003928, 1.302e-07, 1.0, -0.0004029, 4.488e-07, 1.0, -0.0003928, -5.441e-07, 1.0, -0.0003964, 1.302e-07, 1.0, -0.0004029, 4.344e-05, -1.0, 0.0003955, 4.344e-05, -1.0, 0.0003955, 1.2e-08, -1.0, 0.0004003, 1.065e-06, -1.0, 0.0003958, -4.402e-06, -1.0, 0.0003958, 1.065e-06, -1.0, 0.0003958, 1.2e-08, -1.0, 0.0004003, -9.72e-06, -1.0, 0.0003964, -1.23e-05, -1.0, 0.0003967, -9.72e-06, -1.0, 0.0003964, 1.2e-08, -1.0, 0.0004003, -5.665e-06, -1.0, 0.0003963, 1.698e-07, -1.0, 0.0003336, 1.698e-07, -1.0, 0.0003336, -5.665e-06, -1.0, 0.0003963, 3.082e-08, -1.0, 0.0003851, 1.419e-08, -1.0, 0.0003912, 3.082e-08, -1.0, 0.0003851, -5.665e-06, -1.0, 0.0003963, 1.945e-07, -1.0, 0.0004003, 2.797e-07, -1.0, 0.0004046, 1.945e-07, -1.0, 0.0004003, -5.665e-06, -1.0, 0.0003963, 2.689e-07, -1.0, 0.0004, 2.689e-07, -1.0, 0.0004, -5.665e-06, -1.0, 0.0003963, 1.2e-08, -1.0, 0.0004003, 2.262e-06, -1.0, 0.000396, 4.171e-05, -1.0, 0.0003963, 4.171e-05, -1.0, 0.0003963, 2.689e-07, -1.0, 0.0004, 8.485e-07, -1.0, 0.0003967, -4.423e-06, -1.0, 0.0003967, 8.485e-07, -1.0, 0.0003967, 2.689e-07, -1.0, 0.0004, 1.924e-06, -1.0, 0.0003961, 5.005e-06, -1.0, 0.0003957, 1.924e-06, -1.0, 0.0003961, 2.689e-07, -1.0, 0.0004, 2.262e-06, -1.0, 0.000396, 2.262e-06, -1.0, 0.000396, 1.2e-08, -1.0, 0.0004003, 2.832e-07, -1.0, 0.0004051, 2.049e-07, -1.0, 0.0004009, 2.262e-06, -1.0, 0.000396, 2.049e-07, -1.0, 0.0004009, 3.916e-08, -1.0, 0.0003921, 1.216e-08, -1.0, 0.0003952, 2.262e-06, -1.0, 0.000396, 1.216e-08, -1.0, 0.0003952, -2.135e-07, -1.0, 0.0004207, -2.135e-07, -1.0, 0.0004207, -0.999, 5.188e-05, 0.04524, -0.999, -7.304e-05, -0.04524, -0.999, -7.316e-05, -0.04524, -0.999, 5.219e-05, 0.04519, -0.9788, 0.0001099, 0.2047, -0.999, 5.188e-05, 0.04524, -0.999, 5.219e-05, 0.04519, -0.9788, 0.0001096, 0.2048, -0.8911, 0.0002047, 0.4538, -0.9788, 0.0001099, 0.2047, -0.9788, 0.0001096, 0.2048, -0.8911, 0.0002111, 0.4538, -0.7071, 0.0002527, 0.7071, -0.8911, 0.0002047, 0.4538, -0.8911, 0.0002111, 0.4538, -0.7071, 0.0002436, 0.7071, -0.4538, 0.0003283, 0.8911, -0.7071, 0.0002527, 0.7071, -0.7071, 0.0002436, 0.7071, -0.4538, 0.0003354, 0.8911, -0.2047, 0.0004184, 0.9788, -0.4538, 0.0003283, 0.8911, -0.4538, 0.0003354, 0.8911, -0.2047, 0.0004148, 0.9788, -0.0453, 0.0003637, 0.999, -0.2047, 0.0004184, 0.9788, -0.2047, 0.0004148, 0.9788, -0.0452, 0.0003653, 0.999, 0.04525, 0.0003646, 0.999, -0.0453, 0.0003637, 0.999, -0.0452, 0.0003653, 0.999, 0.04525, 0.0003647, 0.999, 0.2047, 0.0004084, 0.9788, 0.04525, 0.0003646, 0.999, 0.04525, 0.0003647, 0.999, 0.2047, 0.0004168, 0.9788, 0.4538, 0.0003316, 0.8911, 0.2047, 0.0004084, 0.9788, 0.2047, 0.0004168, 0.9788, 0.4538, 0.000326, 0.8911, 0.7071, 0.000248, 0.7071, 0.4538, 0.0003316, 0.8911, 0.4538, 0.000326, 0.8911, 0.7071, 0.0002535, 0.7071, 0.8911, 0.0002094, 0.4538, 0.7071, 0.000248, 0.7071, 0.7071, 0.0002535, 0.7071, 0.8911, 0.000209, 0.4538, 0.9788, 0.0001133, 0.2048, 0.8911, 0.0002094, 0.4538, 0.8911, 0.000209, 0.4538, 0.9788, 0.0001133, 0.2048, 0.999, 6.03e-05, 0.04524, 0.9788, 0.0001133, 0.2048, 0.9788, 0.0001133, 0.2048, 0.999, 6.125e-05, 0.04524, 0.999, -6.904e-05, -0.04524, 0.999, 6.03e-05, 0.04524, 0.999, 6.125e-05, 0.04524, 0.999, -6.893e-05, -0.04524, 0.9788, -0.000123, -0.2048, 0.999, -6.904e-05, -0.04524, 0.999, -6.893e-05, -0.04524, 0.9788, -0.0001265, -0.2047, 0.8911, -0.0002077, -0.4538, 0.9788, -0.000123, -0.2048, 0.9788, -0.0001265, -0.2047, 0.8911, -0.0002029, -0.4538, 0.7071, -0.0002436, -0.7071, 0.8911, -0.0002077, -0.4538, 0.8911, -0.0002029, -0.4538, 0.7071, -0.0002449, -0.7071, 0.4538, -0.0003292, -0.8911, 0.7071, -0.0002436, -0.7071, 0.7071, -0.0002449, -0.7071, 0.4538, -0.0003225, -0.8911, 0.2047, -0.0003964, -0.9788, 0.4538, -0.0003292, -0.8911, 0.4538, -0.0003225, -0.8911, 0.2047, -0.0003998, -0.9788, 0.04525, -0.0003536, -0.999, 0.2047, -0.0003964, -0.9788, 0.2047, -0.0003998, -0.9788, 0.0452, -0.0003565, -0.999, -0.999, -7.304e-05, -0.04524, -0.9788, -0.0001208, -0.2048, -0.9788, -0.0001206, -0.2048, -0.999, -7.316e-05, -0.04524, -0.9788, -0.0001208, -0.2048, -0.8911, -0.0002064, -0.4538, -0.8911, -0.0002089, -0.4538, -0.9788, -0.0001206, -0.2048, -0.8911, -0.0002064, -0.4538, -0.7071, -0.0002439, -0.7071, -0.7071, -0.0002443, -0.7071, -0.8911, -0.0002089, -0.4538, -0.7071, -0.0002439, -0.7071, -0.4538, -0.0003377, -0.8911, -0.4538, -0.0003291, -0.8911, -0.7071, -0.0002443, -0.7071, -0.4538, -0.0003377, -0.8911, -0.2047, -0.000403, -0.9788, -0.2047, -0.0003947, -0.9788, -0.4538, -0.0003291, -0.8911, -0.2047, -0.000403, -0.9788, -0.0452, -0.0003567, -0.999, -0.04525, -0.0003538, -0.999, -0.2047, -0.0003947, -0.9788, -0.0452, -0.0003567, -0.999, 0.04525, -0.0003536, -0.999, 0.0452, -0.0003565, -0.999, -0.04525, -0.0003538, -0.999])] * 3)])

# ---- objects
ob_box006 = bpy.data.objects.new('Box006', me_box006)

# ---- transforms, parenting, visibility, modifiers, constraints
ob_box006.location = (0.0, 0.0, 0.0)
ob_box006.lineart.crease_threshold = 0.0

# ---- collection membership
col_collection_1.objects.link(ob_box006)

# ---- scene / render settings (as saved in the file)
scene.frame_start = 1; scene.frame_end = 250; scene.frame_set(1)
scene.render.engine = 'BLENDER_EEVEE_NEXT'
scene.render.dither_intensity = 0.0
scene.render.film_transparent = True
scene.cycles.use_denoising = False
scene.cycles.samples = 128
scene.cycles.sampling_pattern = 'TABULATED_SOBOL'
scene.cycles.light_sampling_threshold = 0.0
scene.cycles.use_adaptive_sampling = False
scene.cycles.use_light_tree = False
scene.cycles.blur_glossy = 0.0
scene.cycles.sample_clamp_indirect = 0.0
scene.eevee.ray_tracing_options.trace_max_roughness = 0.0
scene.view_settings.view_transform = 'Standard'
bpy.context.view_layer.update()

# ---- added for rendering (the .blend has no active camera and no usable light): camera, sun
cam_auto = bpy.data.cameras.new('AutoCamera')
cam_auto.lens = 50.0
cam_auto.sensor_width = 36.0
cam_auto.clip_end = 1000.0
ob_auto_camera = bpy.data.objects.new('AutoCamera', cam_auto)
scene.collection.objects.link(ob_auto_camera)
ob_auto_camera.location = (10.1577, -12.1221, 10.7673)
ob_auto_camera.rotation_euler = (1.09748, -7.21219e-08, 0.694738)
scene.camera = ob_auto_camera
light_auto_sun = bpy.data.lights.new('AutoSun', 'SUN')
light_auto_sun.energy = 3.0
light_auto_sun.angle = 0.0523599
ob_auto_sun = bpy.data.objects.new('AutoSun', light_auto_sun)
scene.collection.objects.link(ob_auto_sun)
ob_auto_sun.rotation_euler = (0.872665, 0.174533, 0.523599)
bpy.context.view_layer.update()
